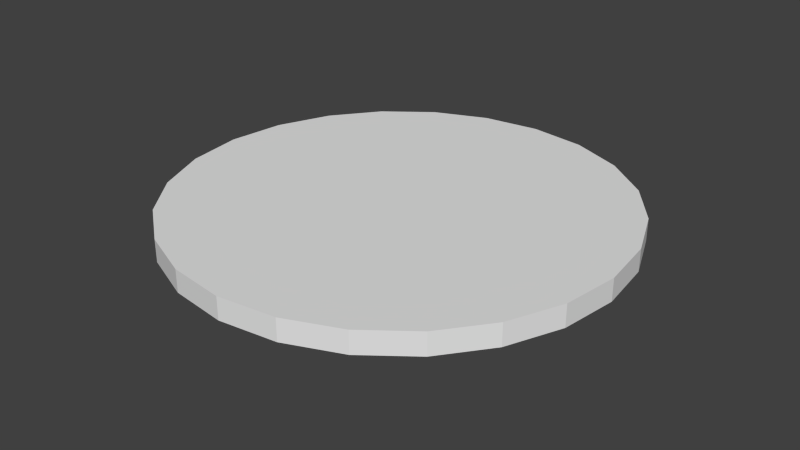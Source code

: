 # Source: satbusengine.blend  (saved by Blender 2.74.0; exported with 4.5.12 LTS)
import bpy
from mathutils import Matrix  # noqa: F401  (used for matrix-valued properties, if any)

bpy.ops.wm.read_factory_settings(use_empty=True)
scene = bpy.context.scene
scene.name = 'Scene'

# ---- collections
col_collection_1 = bpy.data.collections.new('Collection 1'); scene.collection.children.link(col_collection_1)

# ---- world
world_world = bpy.data.worlds.new('World'); scene.world = world_world
world_world.color = (0.05088, 0.05088, 0.05088)
world_world.use_sun_shadow = False
world_world.sun_shadow_jitter_overblur = 0.0
world_world.cycles.sampling_method = 'MANUAL'
world_world.cycles.sample_map_resolution = 256

# ---- meshes
me_cylinder = bpy.data.meshes.new('Cylinder')
me_cylinder.from_pydata([(-2.046e-09, 0.1, 0.002274), (-2.046e-09, 0.1, 0.01227), (0.02588, 0.09659, 0.002274), (0.02588, 0.09659, 0.01227), (0.05, 0.0866, 0.002274), (0.05, 0.0866, 0.01227), (0.07071, 0.07071, 0.002274), (0.07071, 0.07071, 0.01227), (0.0866, 0.05, 0.002274), (0.0866, 0.05, 0.01227), (0.09659, 0.02588, 0.002274), (0.09659, 0.02588, 0.01227), (0.1, 2.237e-08, 0.002274), (0.1, 2.237e-08, 0.01227), (0.09659, -0.02588, 0.002274), (0.09659, -0.02588, 0.01227), (0.0866, -0.05, 0.002274), (0.0866, -0.05, 0.01227), (0.07071, -0.07071, 0.002274), (0.07071, -0.07071, 0.01227), (0.05, -0.0866, 0.002274), (0.05, -0.0866, 0.01227), (0.02588, -0.09659, 0.002274), (0.02588, -0.09659, 0.01227), (3.707e-08, -0.1, 0.002274), (3.707e-08, -0.1, 0.01227), (-0.02588, -0.09659, 0.002274), (-0.02588, -0.09659, 0.01227), (-0.05, -0.0866, 0.002274), (-0.05, -0.0866, 0.01227), (-0.07071, -0.07071, 0.002274), (-0.07071, -0.07071, 0.01227), (-0.0866, -0.05, 0.002274), (-0.0866, -0.05, 0.01227), (-0.09659, -0.02588, 0.002274), (-0.09659, -0.02588, 0.01227), (-0.1, -3.164e-08, 0.002274), (-0.1, -3.164e-08, 0.01227), (-0.09659, 0.02588, 0.002274), (-0.09659, 0.02588, 0.01227), (-0.0866, 0.05, 0.002274), (-0.0866, 0.05, 0.01227), (-0.07071, 0.07071, 0.002274), (-0.07071, 0.07071, 0.01227), (-0.05, 0.0866, 0.002274), (-0.05, 0.0866, 0.01227), (-0.02588, 0.09659, 0.002274), (-0.02588, 0.09659, 0.01227), (-1.829e-10, 0.05, -0.002726), (0.01294, 0.0483, -0.002726), (0.025, 0.0433, -0.002726), (0.03536, 0.03536, -0.002726), (0.0433, 0.025, -0.002726), (0.0483, 0.01294, -0.002726), (0.05, 1.213e-08, -0.002726), (0.0483, -0.01294, -0.002726), (0.0433, -0.025, -0.002726), (0.03536, -0.03536, -0.002726), (0.025, -0.0433, -0.002726), (0.01294, -0.0483, -0.002726), (1.844e-08, -0.05, -0.002726), (-0.01294, -0.0483, -0.002726), (-0.025, -0.0433, -0.002726), (-0.03536, -0.03536, -0.002726), (-0.0433, -0.025, -0.002726), (-0.0483, -0.01294, -0.002726), (-0.05, -1.488e-08, -0.002726), (-0.0483, 0.01294, -0.002726), (-0.0433, 0.025, -0.002726), (-0.03536, 0.03536, -0.002726), (-0.025, 0.0433, -0.002726), (-0.01294, 0.0483, -0.002726), (-1.829e-10, 0.055, -0.01079), (0.01424, 0.05313, -0.01079), (0.0275, 0.04763, -0.01079), (0.03889, 0.03889, -0.01079), (0.04763, 0.0275, -0.01079), (0.05313, 0.01424, -0.01079), (0.055, 1.306e-08, -0.01079), (0.05313, -0.01424, -0.01079), (0.04763, -0.0275, -0.01079), (0.03889, -0.03889, -0.01079), (0.0275, -0.04763, -0.01079), (0.01424, -0.05313, -0.01079), (2.217e-08, -0.055, -0.01079), (-0.01424, -0.05313, -0.01079), (-0.0275, -0.04763, -0.01079), (-0.03889, -0.03889, -0.01079), (-0.04763, -0.0275, -0.01079), (-0.05313, -0.01424, -0.01079), (-0.055, -1.674e-08, -0.01079), (-0.05313, 0.01424, -0.01079), (-0.04763, 0.0275, -0.01079), (-0.03889, 0.03889, -0.01079), (-0.0275, 0.04763, -0.01079), (-0.01424, 0.05313, -0.01079), (-1.829e-10, 0.05225, -0.01079), (0.01352, 0.05047, -0.01079), (0.02613, 0.04525, -0.01079), (0.03695, 0.03695, -0.01079), (0.04525, 0.02613, -0.01079), (0.05047, 0.01352, -0.01079), (0.05225, 1.213e-08, -0.01079), (0.05047, -0.01352, -0.01079), (0.04525, -0.02612, -0.01079), (0.03695, -0.03695, -0.01079), (0.02613, -0.04525, -0.01079), (0.01352, -0.05047, -0.01079), (2.031e-08, -0.05225, -0.01079), (-0.01352, -0.05047, -0.01079), (-0.02612, -0.04525, -0.01079), (-0.03695, -0.03695, -0.01079), (-0.04525, -0.02613, -0.01079), (-0.05047, -0.01352, -0.01079), (-0.05225, -1.581e-08, -0.01079), (-0.05047, 0.01352, -0.01079), (-0.04525, 0.02612, -0.01079), (-0.03695, 0.03695, -0.01079), (-0.02613, 0.04525, -0.01079), (-0.01352, 0.05047, -0.01079), (-1.829e-10, 0.04703, -0.0007876), (0.01217, 0.04542, -0.0007876), (0.02351, 0.04072, -0.0007876), (0.03325, 0.03325, -0.0007876), (0.04072, 0.02351, -0.0007876), (0.04542, 0.01217, -0.0007876), (0.04702, 1.12e-08, -0.0007876), (0.04542, -0.01217, -0.0007876), (0.04072, -0.02351, -0.0007876), (0.03325, -0.03325, -0.0007876), (0.02351, -0.04072, -0.0007876), (0.01217, -0.04542, -0.0007876), (1.844e-08, -0.04702, -0.0007876), (-0.01217, -0.04542, -0.0007876), (-0.02351, -0.04072, -0.0007876), (-0.03325, -0.03325, -0.0007876), (-0.04072, -0.02351, -0.0007876), (-0.04542, -0.01217, -0.0007876), (-0.04702, -1.395e-08, -0.0007876), (-0.04542, 0.01217, -0.0007876), (-0.04072, 0.02351, -0.0007876), (-0.03325, 0.03325, -0.0007876), (-0.02351, 0.04072, -0.0007876), (-0.01217, 0.04542, -0.0007876), (-1.829e-10, 0.04703, 0.01054), (0.01217, 0.04542, 0.01054), (0.02351, 0.04072, 0.01054), (0.03325, 0.03325, 0.01054), (0.04072, 0.02351, 0.01054), (0.04542, 0.01217, 0.01054), (0.04702, 1.12e-08, 0.01054), (0.04542, -0.01217, 0.01054), (0.04072, -0.02351, 0.01054), (0.03325, -0.03325, 0.01054), (0.02351, -0.04072, 0.01054), (0.01217, -0.04542, 0.01054), (1.844e-08, -0.04702, 0.01054), (-0.01217, -0.04542, 0.01054), (-0.02351, -0.04072, 0.01054), (-0.03325, -0.03325, 0.01054), (-0.04072, -0.02351, 0.01054), (-0.04542, -0.01217, 0.01054), (-0.04702, -1.395e-08, 0.01054), (-0.04542, 0.01217, 0.01054), (-0.04072, 0.02351, 0.01054), (-0.03325, 0.03325, 0.01054), (-0.02351, 0.04072, 0.01054), (-0.01217, 0.04542, 0.01054)], [], [(0, 1, 3, 2), (2, 3, 5, 4), (4, 5, 7, 6), (6, 7, 9, 8), (8, 9, 11, 10), (10, 11, 13, 12), (12, 13, 15, 14), (14, 15, 17, 16), (16, 17, 19, 18), (18, 19, 21, 20), (20, 21, 23, 22), (22, 23, 25, 24), (24, 25, 27, 26), (26, 27, 29, 28), (28, 29, 31, 30), (30, 31, 33, 32), (32, 33, 35, 34), (34, 35, 37, 36), (36, 37, 39, 38), (38, 39, 41, 40), (40, 41, 43, 42), (42, 43, 45, 44), (3, 1, 47, 45, 43, 41, 39, 37, 35, 33, 31, 29, 27, 25, 23, 21, 19, 17, 15, 13, 11, 9, 7, 5), (46, 47, 1, 0), (44, 45, 47, 46), (6, 8, 52, 51), (52, 53, 77, 76), (28, 30, 63, 62), (34, 36, 66, 65), (12, 14, 55, 54), (40, 42, 69, 68), (18, 20, 58, 57), (46, 0, 48, 71), (2, 4, 50, 49), (24, 26, 61, 60), (8, 10, 53, 52), (30, 32, 64, 63), (36, 38, 67, 66), (0, 2, 49, 48), (14, 16, 56, 55), (42, 44, 70, 69), (20, 22, 59, 58), (4, 6, 51, 50), (26, 28, 62, 61), (32, 34, 65, 64), (10, 12, 54, 53), (38, 40, 68, 67), (16, 18, 57, 56), (44, 46, 71, 70), (22, 24, 60, 59), (94, 95, 119, 118), (63, 64, 88, 87), (50, 51, 75, 74), (61, 62, 86, 85), (70, 71, 95, 94), (48, 49, 73, 72), (59, 60, 84, 83), (68, 69, 93, 92), (57, 58, 82, 81), (66, 67, 91, 90), (55, 56, 80, 79), (64, 65, 89, 88), (53, 54, 78, 77), (51, 52, 76, 75), (62, 63, 87, 86), (71, 48, 72, 95), (49, 50, 74, 73), (60, 61, 85, 84), (69, 70, 94, 93), (58, 59, 83, 82), (67, 68, 92, 91), (56, 57, 81, 80), (65, 66, 90, 89), (54, 55, 79, 78), (114, 115, 139, 138), (72, 73, 97, 96), (83, 84, 108, 107), (92, 93, 117, 116), (81, 82, 106, 105), (90, 91, 115, 114), (79, 80, 104, 103), (88, 89, 113, 112), (77, 78, 102, 101), (75, 76, 100, 99), (86, 87, 111, 110), (95, 72, 96, 119), (73, 74, 98, 97), (84, 85, 109, 108), (93, 94, 118, 117), (82, 83, 107, 106), (91, 92, 116, 115), (80, 81, 105, 104), (89, 90, 114, 113), (78, 79, 103, 102), (76, 77, 101, 100), (87, 88, 112, 111), (74, 75, 99, 98), (85, 86, 110, 109), (123, 124, 148, 147), (103, 104, 128, 127), (112, 113, 137, 136), (101, 102, 126, 125), (99, 100, 124, 123), (110, 111, 135, 134), (119, 96, 120, 143), (97, 98, 122, 121), (108, 109, 133, 132), (117, 118, 142, 141), (106, 107, 131, 130), (115, 116, 140, 139), (104, 105, 129, 128), (113, 114, 138, 137), (102, 103, 127, 126), (100, 101, 125, 124), (111, 112, 136, 135), (98, 99, 123, 122), (109, 110, 134, 133), (118, 119, 143, 142), (96, 97, 121, 120), (107, 108, 132, 131), (116, 117, 141, 140), (105, 106, 130, 129), (144, 145, 146, 147, 148, 149, 150, 151, 152, 153, 154, 155, 156, 157, 158, 159, 160, 161, 162, 163, 164, 165, 166, 167), (134, 135, 159, 158), (143, 120, 144, 167), (121, 122, 146, 145), (132, 133, 157, 156), (141, 142, 166, 165), (130, 131, 155, 154), (139, 140, 164, 163), (128, 129, 153, 152), (137, 138, 162, 161), (126, 127, 151, 150), (124, 125, 149, 148), (135, 136, 160, 159), (122, 123, 147, 146), (133, 134, 158, 157), (142, 143, 167, 166), (120, 121, 145, 144), (131, 132, 156, 155), (140, 141, 165, 164), (129, 130, 154, 153), (138, 139, 163, 162), (127, 128, 152, 151), (136, 137, 161, 160), (125, 126, 150, 149)])
_uv = me_cylinder.uv_layers.new(name='UVMap')
_uv.uv.foreach_set('vector', [0.9446, 0.05721, 0.915, 0.05699, 0.9182, 0.0, 0.9478, 0.0002213, 0.9123, 0.6288, 0.8827, 0.6286, 0.8795, 0.582, 0.9091, 0.5822, 0.9091, 0.5822, 0.8795, 0.582, 0.8775, 0.525, 0.9071, 0.5252, 0.9071, 0.5252, 0.8775, 0.525, 0.8768, 0.4614, 0.9065, 0.4616, 0.9065, 0.4616, 0.8768, 0.4614, 0.8775, 0.3956, 0.9071, 0.3958, 0.9071, 0.3958, 0.8775, 0.3956, 0.8795, 0.332, 0.9091, 0.3322, 0.9091, 0.3322, 0.8795, 0.332, 0.8827, 0.275, 0.9123, 0.2752, 0.9478, 0.7076, 0.9182, 0.7074, 0.915, 0.6608, 0.9446, 0.661, 0.9446, 0.661, 0.915, 0.6608, 0.913, 0.6038, 0.9426, 0.604, 0.9426, 0.604, 0.913, 0.6038, 0.9123, 0.5402, 0.9419, 0.5404, 0.9419, 0.5404, 0.9123, 0.5402, 0.913, 0.4743, 0.9426, 0.4746, 0.9426, 0.4746, 0.913, 0.4743, 0.915, 0.4108, 0.9446, 0.411, 0.9446, 0.411, 0.915, 0.4108, 0.9182, 0.3538, 0.9478, 0.354, 0.9833, 0.3536, 0.9537, 0.3538, 0.9505, 0.2968, 0.9801, 0.2966, 0.9801, 0.2966, 0.9505, 0.2968, 0.9485, 0.2332, 0.9781, 0.233, 0.9781, 0.233, 0.9485, 0.2332, 0.9478, 0.1674, 0.9774, 0.1672, 0.9774, 0.1672, 0.9478, 0.1674, 0.9485, 0.1038, 0.9781, 0.1036, 0.9781, 0.1036, 0.9485, 0.1038, 0.9505, 0.04679, 0.9801, 0.04657, 0.9801, 0.04657, 0.9505, 0.04679, 0.9537, 0.0002213, 0.9833, 0.0, 0.9478, 0.3538, 0.9182, 0.3536, 0.915, 0.307, 0.9446, 0.3072, 0.9446, 0.3072, 0.915, 0.307, 0.913, 0.25, 0.9426, 0.2502, 0.9426, 0.2502, 0.913, 0.25, 0.9123, 0.1864, 0.9419, 0.1866, 0.02006, 0.6535, 0.0588, 0.5965, 0.1136, 0.55, 0.1807, 0.517, 0.2556, 0.5, 0.333, 0.5, 0.4079, 0.517, 0.475, 0.55, 0.5298, 0.5965, 0.5685, 0.6535, 0.5886, 0.7171, 0.5886, 0.7829, 0.5685, 0.8465, 0.5298, 0.9035, 0.475, 0.95, 0.4079, 0.983, 0.333, 1.0, 0.2556, 1.0, 0.1807, 0.983, 0.1136, 0.95, 0.0588, 0.9035, 0.02006, 0.8465, 2.212e-08, 0.7829, 0.0, 0.7171, 0.9426, 0.1208, 0.913, 0.1206, 0.915, 0.05699, 0.9446, 0.05721, 0.9419, 0.1866, 0.9123, 0.1864, 0.913, 0.1206, 0.9426, 0.1208, 0.475, 0.45, 0.4079, 0.483, 0.3511, 0.3665, 0.3847, 0.35, 0.9478, 0.6489, 0.9481, 0.616, 0.9711, 0.6146, 0.9707, 0.6508, 0.0588, 0.0965, 0.1136, 0.04995, 0.2039, 0.15, 0.1765, 0.1732, 0.2556, 3.757e-08, 0.333, 0.0, 0.3137, 0.125, 0.2749, 0.125, 0.2556, 0.5, 0.1807, 0.483, 0.2375, 0.3665, 0.2749, 0.375, 0.475, 0.04995, 0.5298, 0.0965, 0.412, 0.1732, 0.3847, 0.15, 0.0588, 0.4035, 0.02006, 0.3465, 0.1572, 0.2982, 0.1765, 0.3268, 0.5886, 0.2171, 0.5886, 0.2829, 0.4414, 0.2665, 0.4414, 0.2335, 0.5685, 0.3465, 0.5298, 0.4035, 0.412, 0.3268, 0.4314, 0.2982, 0.0, 0.2171, 0.02006, 0.1535, 0.1572, 0.2018, 0.1471, 0.2335, 0.4079, 0.483, 0.333, 0.5, 0.3137, 0.375, 0.3511, 0.3665, 0.1136, 0.04995, 0.1807, 0.01704, 0.2375, 0.1335, 0.2039, 0.15, 0.333, 0.0, 0.4079, 0.01704, 0.3511, 0.1335, 0.3137, 0.125, 0.5886, 0.2829, 0.5685, 0.3465, 0.4314, 0.2982, 0.4414, 0.2665, 0.1807, 0.483, 0.1136, 0.45, 0.2039, 0.35, 0.2375, 0.3665, 0.5298, 0.0965, 0.5685, 0.1535, 0.4314, 0.2018, 0.412, 0.1732, 0.02006, 0.3465, 2.212e-08, 0.2829, 0.1471, 0.2665, 0.1572, 0.2982, 0.5298, 0.4035, 0.475, 0.45, 0.3847, 0.35, 0.412, 0.3268, 0.02006, 0.1535, 0.0588, 0.0965, 0.1765, 0.1732, 0.1572, 0.2018, 0.1807, 0.01704, 0.2556, 3.757e-08, 0.2749, 0.125, 0.2375, 0.1335, 0.333, 0.5, 0.2556, 0.5, 0.2749, 0.375, 0.3137, 0.375, 0.4079, 0.01704, 0.475, 0.04995, 0.3847, 0.15, 0.3511, 0.1335, 0.1136, 0.45, 0.0588, 0.4035, 0.1765, 0.3268, 0.2039, 0.35, 0.5685, 0.1535, 0.5886, 0.2171, 0.4414, 0.2335, 0.4314, 0.2018, 2.212e-08, 0.2829, 0.0, 0.2171, 0.1471, 0.2335, 0.1471, 0.2665, 0.9013, 0.08443, 0.9123, 0.1194, 0.9042, 0.1203, 0.8938, 0.08708, 0.9742, 0.6749, 0.9739, 0.642, 0.9968, 0.6402, 0.9972, 0.6764, 0.9491, 0.7093, 0.9481, 0.6807, 0.9711, 0.6857, 0.9722, 0.7171, 0.9768, 0.7352, 0.9752, 0.7067, 0.9983, 0.7114, 1.0, 0.7427, 0.8768, 0.7295, 0.8772, 0.6966, 0.9001, 0.6951, 0.8997, 0.7313, 0.8782, 0.6648, 0.8798, 0.6363, 0.9029, 0.6288, 0.9012, 0.6601, 0.9481, 0.4216, 0.9491, 0.3898, 0.9722, 0.3851, 0.9711, 0.4201, 0.8782, 0.7898, 0.8772, 0.7613, 0.9001, 0.7663, 0.9012, 0.7976, 0.9481, 0.4863, 0.9478, 0.4545, 0.9707, 0.4563, 0.9711, 0.4913, 0.9752, 0.5817, 0.9768, 0.5584, 1.0, 0.5483, 0.9983, 0.5739, 0.9507, 0.5381, 0.9491, 0.5148, 0.9722, 0.5226, 0.9739, 0.5483, 0.9739, 0.642, 0.9742, 0.6102, 0.9972, 0.6052, 0.9968, 0.6402, 0.9481, 0.616, 0.9491, 0.5842, 0.9722, 0.5796, 0.9711, 0.6146, 0.9481, 0.6807, 0.9478, 0.6489, 0.9707, 0.6508, 0.9711, 0.6857, 0.9752, 0.7067, 0.9742, 0.6749, 0.9972, 0.6764, 0.9983, 0.7114, 0.8772, 0.6966, 0.8782, 0.6648, 0.9012, 0.6601, 0.9001, 0.6951, 0.9507, 0.7325, 0.9491, 0.7093, 0.9722, 0.7171, 0.9739, 0.7427, 0.9491, 0.3898, 0.9507, 0.3613, 0.9739, 0.3538, 0.9722, 0.3851, 0.8772, 0.7613, 0.8768, 0.7295, 0.8997, 0.7313, 0.9001, 0.7663, 0.9478, 0.4545, 0.9481, 0.4216, 0.9711, 0.4201, 0.9707, 0.4563, 0.8798, 0.8131, 0.8782, 0.7898, 0.9012, 0.7976, 0.9029, 0.8233, 0.9491, 0.5148, 0.9481, 0.4863, 0.9711, 0.4913, 0.9722, 0.5226, 0.9742, 0.6102, 0.9752, 0.5817, 0.9983, 0.5739, 0.9972, 0.6052, 0.9491, 0.5842, 0.9507, 0.5558, 0.9739, 0.5483, 0.9722, 0.5796, 0.589, 0.3291, 0.59, 0.2993, 0.6205, 0.3071, 0.6196, 0.3339, 0.9123, 0.1556, 0.9013, 0.1906, 0.8938, 0.1879, 0.9042, 0.1547, 0.5886, 0.1556, 0.5886, 0.1194, 0.5967, 0.1203, 0.5967, 0.1547, 0.8498, 0.02747, 0.88, 0.05307, 0.8735, 0.05729, 0.8449, 0.03297, 0.6209, 0.2219, 0.5996, 0.1906, 0.6072, 0.1879, 0.6274, 0.2177, 0.7718, 0.0, 0.8129, 0.00937, 0.8098, 0.01578, 0.7707, 0.006875, 0.688, 0.2656, 0.6511, 0.2475, 0.656, 0.242, 0.6911, 0.2592, 0.688, 0.00937, 0.7292, 1.879e-08, 0.7302, 0.006875, 0.6911, 0.01578, 0.7718, 0.275, 0.7292, 0.275, 0.7302, 0.2681, 0.7707, 0.2681, 0.8498, 0.2475, 0.8129, 0.2656, 0.8098, 0.2592, 0.8449, 0.242, 0.6209, 0.05307, 0.6511, 0.02747, 0.656, 0.03297, 0.6274, 0.05729, 0.9123, 0.1194, 0.9123, 0.1556, 0.9042, 0.1547, 0.9042, 0.1203, 0.9013, 0.1906, 0.88, 0.2219, 0.8735, 0.2177, 0.8938, 0.1879, 0.5886, 0.1194, 0.5996, 0.08443, 0.6072, 0.08708, 0.5967, 0.1203, 0.88, 0.05307, 0.9013, 0.08443, 0.8938, 0.08708, 0.8735, 0.05729, 0.5996, 0.1906, 0.5886, 0.1556, 0.5967, 0.1547, 0.6072, 0.1879, 0.8129, 0.00937, 0.8498, 0.02747, 0.8449, 0.03297, 0.8098, 0.01578, 0.6511, 0.2475, 0.6209, 0.2219, 0.6274, 0.2177, 0.656, 0.242, 0.7292, 1.879e-08, 0.7718, 0.0, 0.7707, 0.006875, 0.7302, 0.006875, 0.7292, 0.275, 0.688, 0.2656, 0.6911, 0.2592, 0.7302, 0.2681, 0.8129, 0.2656, 0.7718, 0.275, 0.7707, 0.2681, 0.8098, 0.2592, 0.6511, 0.02747, 0.688, 0.00937, 0.6911, 0.01578, 0.656, 0.03297, 0.88, 0.2219, 0.8498, 0.2475, 0.8449, 0.242, 0.8735, 0.2177, 0.5996, 0.08443, 0.6209, 0.05307, 0.6274, 0.05729, 0.6072, 0.08708, 0.7543, 0.3948, 0.754, 0.3638, 0.7875, 0.3636, 0.7879, 0.3945, 0.6595, 0.4736, 0.6576, 0.4493, 0.6881, 0.4413, 0.6898, 0.4631, 0.589, 0.3967, 0.5886, 0.3624, 0.6193, 0.3638, 0.6196, 0.3948, 0.7237, 0.3291, 0.7247, 0.2993, 0.7552, 0.3071, 0.7543, 0.3339, 0.7237, 0.3967, 0.7233, 0.3624, 0.754, 0.3638, 0.7543, 0.3948, 0.5917, 0.4597, 0.59, 0.43, 0.6205, 0.4247, 0.622, 0.4515, 0.7903, 0.338, 0.791, 0.3048, 0.8216, 0.3098, 0.8209, 0.3397, 0.7264, 0.4597, 0.7247, 0.43, 0.7552, 0.4247, 0.7567, 0.4515, 0.6563, 0.3187, 0.6576, 0.2889, 0.6881, 0.2969, 0.6868, 0.3237, 0.791, 0.4056, 0.7903, 0.3724, 0.8209, 0.3707, 0.8216, 0.4006, 0.6556, 0.3863, 0.6556, 0.3519, 0.6862, 0.3536, 0.6862, 0.3846, 0.59, 0.2993, 0.5917, 0.275, 0.622, 0.2852, 0.6205, 0.3071, 0.6576, 0.4493, 0.6563, 0.4195, 0.6868, 0.4145, 0.6881, 0.4413, 0.5886, 0.3624, 0.589, 0.3291, 0.6196, 0.3339, 0.6193, 0.3638, 0.7247, 0.2993, 0.7264, 0.275, 0.7567, 0.2852, 0.7552, 0.3071, 0.7233, 0.3624, 0.7237, 0.3291, 0.7543, 0.3339, 0.754, 0.3638, 0.59, 0.43, 0.589, 0.3967, 0.6196, 0.3948, 0.6205, 0.4247, 0.7247, 0.43, 0.7237, 0.3967, 0.7543, 0.3948, 0.7552, 0.4247, 0.5938, 0.484, 0.5917, 0.4597, 0.622, 0.4515, 0.624, 0.4734, 0.7903, 0.3724, 0.7903, 0.338, 0.8209, 0.3397, 0.8209, 0.3707, 0.791, 0.3048, 0.7923, 0.275, 0.8228, 0.283, 0.8216, 0.3098, 0.6556, 0.3519, 0.6563, 0.3187, 0.6868, 0.3237, 0.6862, 0.3536, 0.7923, 0.4354, 0.791, 0.4056, 0.8216, 0.4006, 0.8228, 0.4274, 0.6563, 0.4195, 0.6556, 0.3863, 0.6862, 0.3846, 0.6868, 0.4145, 0.7088, 0.7351, 0.6736, 0.7271, 0.642, 0.7116, 0.6162, 0.6897, 0.598, 0.6629, 0.5886, 0.633, 0.5886, 0.6021, 0.598, 0.5722, 0.6162, 0.5454, 0.642, 0.5235, 0.6736, 0.508, 0.7088, 0.5, 0.7452, 0.5, 0.7804, 0.508, 0.812, 0.5235, 0.8377, 0.5454, 0.856, 0.5722, 0.8654, 0.6021, 0.8654, 0.633, 0.856, 0.6629, 0.8377, 0.6897, 0.812, 0.7116, 0.7804, 0.7271, 0.7452, 0.7351, 0.622, 0.4515, 0.6205, 0.4247, 0.6541, 0.4244, 0.6556, 0.4512, 0.8209, 0.3397, 0.8216, 0.3098, 0.8551, 0.3098, 0.8545, 0.3397, 0.7567, 0.4515, 0.7552, 0.4247, 0.7888, 0.4244, 0.7903, 0.4512, 0.6868, 0.3237, 0.6881, 0.2969, 0.7216, 0.2969, 0.7204, 0.3237, 0.8216, 0.4006, 0.8209, 0.3707, 0.8545, 0.3707, 0.8551, 0.4006, 0.6862, 0.3846, 0.6862, 0.3536, 0.7198, 0.3536, 0.7198, 0.3846, 0.6205, 0.3071, 0.622, 0.2852, 0.6556, 0.285, 0.6541, 0.3069, 0.6881, 0.4413, 0.6868, 0.4145, 0.7204, 0.4145, 0.7216, 0.4413, 0.6193, 0.3638, 0.6196, 0.3339, 0.6531, 0.3337, 0.6528, 0.3636, 0.7552, 0.3071, 0.7567, 0.2852, 0.7903, 0.285, 0.7888, 0.3069, 0.754, 0.3638, 0.7543, 0.3339, 0.7879, 0.3337, 0.7875, 0.3636, 0.6205, 0.4247, 0.6196, 0.3948, 0.6531, 0.3945, 0.6541, 0.4244, 0.7552, 0.4247, 0.7543, 0.3948, 0.7879, 0.3945, 0.7888, 0.4244, 0.6881, 0.2969, 0.6898, 0.275, 0.7233, 0.275, 0.7216, 0.2969, 0.8209, 0.3707, 0.8209, 0.3397, 0.8545, 0.3397, 0.8545, 0.3707, 0.8216, 0.3098, 0.8228, 0.283, 0.8563, 0.283, 0.8551, 0.3098, 0.6862, 0.3536, 0.6868, 0.3237, 0.7204, 0.3237, 0.7198, 0.3536, 0.8228, 0.4274, 0.8216, 0.4006, 0.8551, 0.4006, 0.8563, 0.4274, 0.6868, 0.4145, 0.6862, 0.3846, 0.7198, 0.3846, 0.7204, 0.4145, 0.6196, 0.3339, 0.6205, 0.3071, 0.6541, 0.3069, 0.6531, 0.3337, 0.6898, 0.4631, 0.6881, 0.4413, 0.7216, 0.4413, 0.7233, 0.4631, 0.6196, 0.3948, 0.6193, 0.3638, 0.6528, 0.3636, 0.6531, 0.3945, 0.7543, 0.3339, 0.7552, 0.3071, 0.7888, 0.3069, 0.7879, 0.3337])
me_cylinder.use_remesh_preserve_volume = False
me_cylinder.use_remesh_preserve_attributes = False
me_cylinder.use_mirror_vertex_groups = False
me_cylinder.update()

# ---- objects
ob_satengine = bpy.data.objects.new('SatEngine', me_cylinder)

# ---- transforms, parenting, visibility, modifiers, constraints
ob_satengine.location = (1.364e-09, -3.326e-09, -1.598e-08)
ob_satengine.lineart.crease_threshold = 0.0

# ---- collection membership
col_collection_1.objects.link(ob_satengine)

# ---- scene / render settings (as saved in the file)
scene.frame_start = 1; scene.frame_end = 250; scene.frame_set(1)
scene.render.engine = 'BLENDER_EEVEE_NEXT'
scene.render.resolution_percentage = 50
scene.render.dither_intensity = 0.0
scene.cycles.use_denoising = False
scene.cycles.samples = 10
scene.cycles.sampling_pattern = 'TABULATED_SOBOL'
scene.cycles.light_sampling_threshold = 0.0
scene.cycles.use_adaptive_sampling = False
scene.cycles.use_light_tree = False
scene.cycles.blur_glossy = 0.0
scene.cycles.pixel_filter_type = 'GAUSSIAN'
scene.cycles.sample_clamp_indirect = 0.0
scene.view_settings.view_transform = 'Standard'
bpy.context.view_layer.update()

# ---- added for rendering (the .blend has no active camera and no usable light): camera, sun
cam_auto = bpy.data.cameras.new('AutoCamera')
cam_auto.lens = 50.0
cam_auto.sensor_width = 36.0
cam_auto.clip_end = 1000.0
ob_auto_camera = bpy.data.objects.new('AutoCamera', cam_auto)
scene.collection.objects.link(ob_auto_camera)
ob_auto_camera.location = (0.262562, -0.315074, 0.210793)
ob_auto_camera.rotation_euler = (1.09748, -7.21219e-08, 0.694738)
scene.camera = ob_auto_camera
light_auto_sun = bpy.data.lights.new('AutoSun', 'SUN')
light_auto_sun.energy = 3.0
light_auto_sun.angle = 0.0523599
ob_auto_sun = bpy.data.objects.new('AutoSun', light_auto_sun)
scene.collection.objects.link(ob_auto_sun)
ob_auto_sun.rotation_euler = (0.872665, 0.174533, 0.523599)
bpy.context.view_layer.update()
